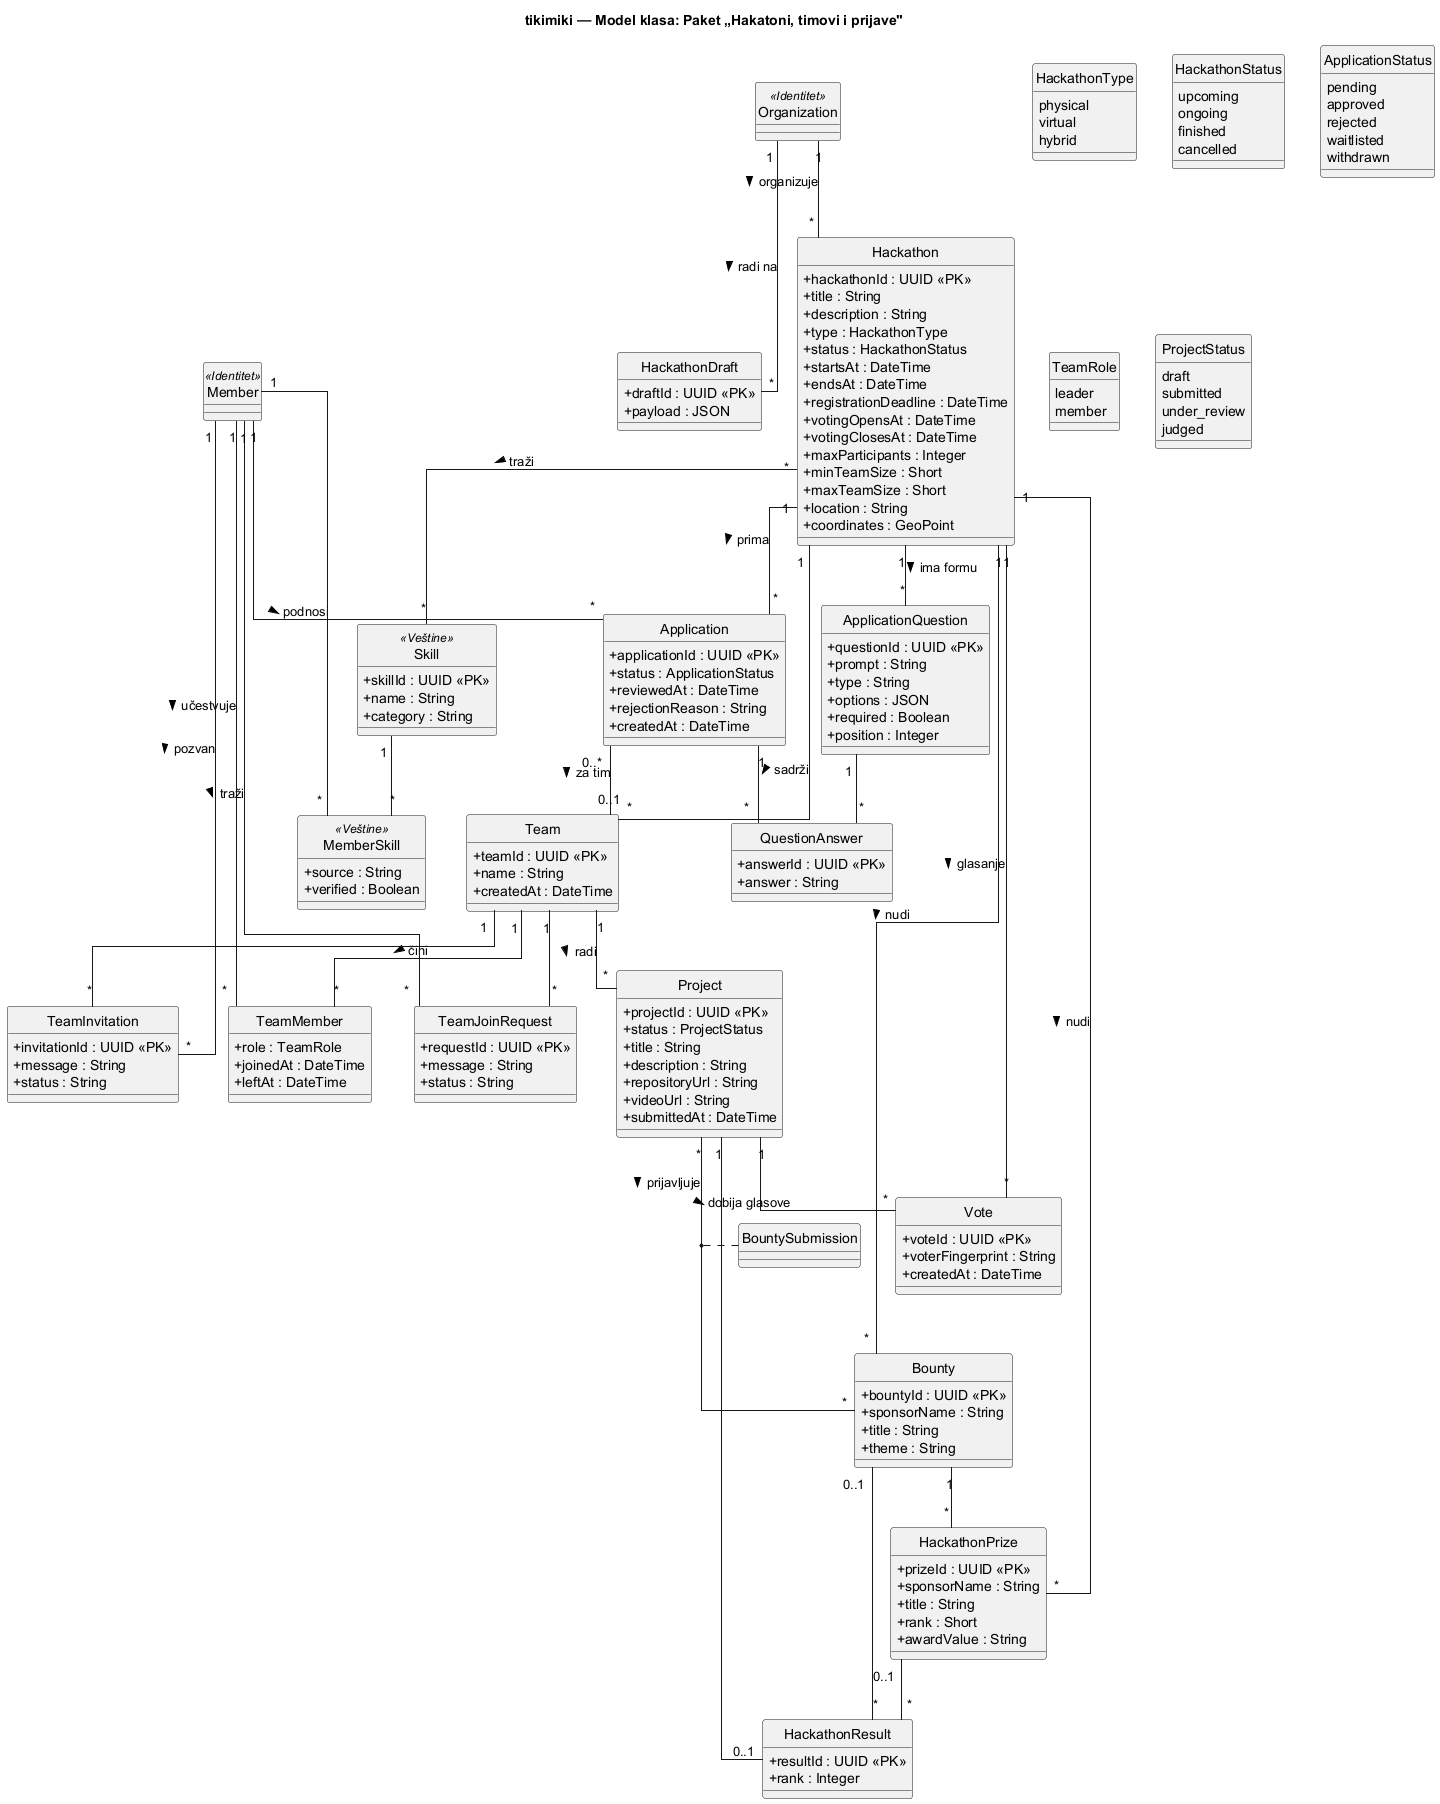

The diagram above was rendered by PlantUML. Its source (embedded in the PNG):
@startuml 02_hakatoni_timovi_prijave
title tikimiki — Model klasa: Paket „Hakatoni, timovi i prijave"
skinparam classAttributeIconSize 0
skinparam linetype ortho
hide circle

' ── Eksterne klase iz drugih paketa (reference) ──
class Organization <<(P,#DDDDFF) Identitet>> {
}
class Member <<(P,#DDDDFF) Identitet>> {
}
class Skill <<(P,#DDFFDD) Veštine>> {
  +skillId : UUID <<PK>>
  +name : String
  +category : String
}
class MemberSkill <<(P,#DDFFDD) Veštine>> {
  +source : String
  +verified : Boolean
}

enum HackathonType {
  physical
  virtual
  hybrid
}
enum HackathonStatus {
  upcoming
  ongoing
  finished
  cancelled
}
enum ApplicationStatus {
  pending
  approved
  rejected
  waitlisted
  withdrawn
}
enum TeamRole {
  leader
  member
}
enum ProjectStatus {
  draft
  submitted
  under_review
  judged
}

class Hackathon {
  +hackathonId : UUID <<PK>>
  +title : String
  +description : String
  +type : HackathonType
  +status : HackathonStatus
  +startsAt : DateTime
  +endsAt : DateTime
  +registrationDeadline : DateTime
  +votingOpensAt : DateTime
  +votingClosesAt : DateTime
  +maxParticipants : Integer
  +minTeamSize : Short
  +maxTeamSize : Short
  +location : String
  +coordinates : GeoPoint
}

class HackathonDraft {
  +draftId : UUID <<PK>>
  +payload : JSON
}

class ApplicationQuestion {
  +questionId : UUID <<PK>>
  +prompt : String
  +type : String
  +options : JSON
  +required : Boolean
  +position : Integer
}
class QuestionAnswer {
  +answerId : UUID <<PK>>
  +answer : String
}

class Team {
  +teamId : UUID <<PK>>
  +name : String
  +createdAt : DateTime
}
class TeamMember {
  +role : TeamRole
  +joinedAt : DateTime
  +leftAt : DateTime
}
class TeamJoinRequest {
  +requestId : UUID <<PK>>
  +message : String
  +status : String
}
class TeamInvitation {
  +invitationId : UUID <<PK>>
  +message : String
  +status : String
}

class Application {
  +applicationId : UUID <<PK>>
  +status : ApplicationStatus
  +reviewedAt : DateTime
  +rejectionReason : String
  +createdAt : DateTime
}

class Project {
  +projectId : UUID <<PK>>
  +status : ProjectStatus
  +title : String
  +description : String
  +repositoryUrl : String
  +videoUrl : String
  +submittedAt : DateTime
}

class Bounty {
  +bountyId : UUID <<PK>>
  +sponsorName : String
  +title : String
  +theme : String
}
class HackathonPrize {
  +prizeId : UUID <<PK>>
  +sponsorName : String
  +title : String
  +rank : Short
  +awardValue : String
}
class HackathonResult {
  +resultId : UUID <<PK>>
  +rank : Integer
}
class BountySubmission {
}
class Vote {
  +voteId : UUID <<PK>>
  +voterFingerprint : String
  +createdAt : DateTime
}

' ── Relacije ──
Organization "1" -- "*" Hackathon : organizuje >
Organization "1" -- "*" HackathonDraft : radi na >

Hackathon "1" -- "*" ApplicationQuestion : ima formu >
Hackathon "1" -- "*" Team : sadrži >
Hackathon "1" -- "*" Application : prima >
Hackathon "1" -- "*" Bounty : nudi >
Hackathon "1" -- "*" HackathonPrize : nudi >
Hackathon "*" -- "*" Skill : traži >
Hackathon "1" -- "*" Vote : glasanje >

Team "1" -- "*" TeamMember : čini >
Member "1" -- "*" TeamMember : učestvuje >
Team "1" -- "*" TeamJoinRequest
Team "1" -- "*" TeamInvitation
Member "1" -- "*" TeamJoinRequest : traži >
Member "1" -- "*" TeamInvitation : pozvan >

Member "1" -- "*" Application : podnosi >
Application "0..*" -- "0..1" Team : za tim >
Application "1" -- "*" QuestionAnswer
ApplicationQuestion "1" -- "*" QuestionAnswer

Team "1" -- "*" Project : radi >
Project "1" -- "0..1" HackathonResult
Project "*" -- "*" Bounty : prijavljuje >
(Project, Bounty) .. BountySubmission
Bounty "1" -- "*" HackathonPrize
Bounty "0..1" -- "*" HackathonResult
HackathonPrize "0..1" -- "*" HackathonResult
Project "1" -- "*" Vote : dobija glasove >

Member "1" -- "*" MemberSkill
Skill "1" -- "*" MemberSkill

@enduml